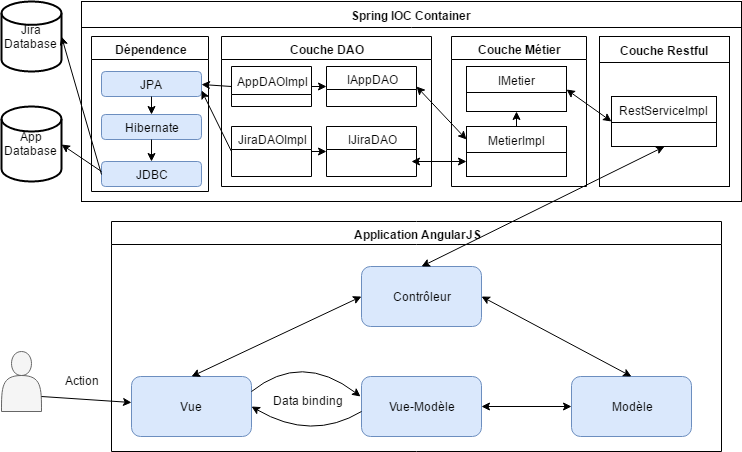

The diagram above was exported from draw.io. Its source (the exported page's mxGraphModel, read from the mxfile embedded in the PNG):
<mxGraphModel dx="872" dy="430" grid="1" gridSize="10" guides="1" tooltips="1" connect="1" arrows="1" fold="1" page="1" pageScale="1" pageWidth="826" pageHeight="1169" background="#ffffff" math="0" shadow="0">
  <root>
    <mxCell id="0" />
    <mxCell id="1" parent="0" />
    <mxCell id="2" value="&lt;b&gt;Spring IOC Container&lt;/b&gt;" style="swimlane;html=1;fontStyle=0;childLayout=stackLayout;horizontal=1;startSize=26;fillColor=none;horizontalStack=0;resizeParent=1;resizeLast=0;collapsible=1;marginBottom=0;swimlaneFillColor=#ffffff;" vertex="1" parent="1">
      <mxGeometry x="90" y="30" width="660" height="200" as="geometry" />
    </mxCell>
    <mxCell id="6" value="" style="shape=actor;whiteSpace=wrap;html=1;fillColor=#f5f5f5;strokeColor=#666666;" vertex="1" parent="1">
      <mxGeometry x="10" y="380" width="40" height="60" as="geometry" />
    </mxCell>
    <mxCell id="8" value="Vue" style="rounded=1;whiteSpace=wrap;html=1;fillColor=#dae8fc;strokeColor=#6c8ebf;" vertex="1" parent="1">
      <mxGeometry x="140" y="405" width="120" height="60" as="geometry" />
    </mxCell>
    <mxCell id="9" value="" style="endArrow=classic;html=1;exitX=1;exitY=0.75;" edge="1" parent="1" source="6" target="8">
      <mxGeometry width="50" height="50" relative="1" as="geometry">
        <mxPoint x="30" y="510" as="sourcePoint" />
        <mxPoint x="80" y="460" as="targetPoint" />
      </mxGeometry>
    </mxCell>
    <mxCell id="10" value="Action" style="text;html=1;resizable=0;points=[];autosize=1;align=left;verticalAlign=top;spacingTop=-4;rotation=0;" vertex="1" parent="1">
      <mxGeometry x="72" y="400" width="50" height="20" as="geometry" />
    </mxCell>
    <mxCell id="11" value="Vue-Modèle" style="rounded=1;whiteSpace=wrap;html=1;fillColor=#dae8fc;strokeColor=#6c8ebf;" vertex="1" parent="1">
      <mxGeometry x="370" y="405" width="120" height="60" as="geometry" />
    </mxCell>
    <mxCell id="12" value="" style="endArrow=classic;html=1;exitX=1;exitY=0.25;curved=1;entryX=0.989;entryY=0.25;entryPerimeter=0;" edge="1" parent="1" source="8" target="14">
      <mxGeometry width="50" height="50" relative="1" as="geometry">
        <mxPoint x="300" y="440" as="sourcePoint" />
        <mxPoint x="350" y="390" as="targetPoint" />
        <Array as="points">
          <mxPoint x="310" y="380" />
        </Array>
      </mxGeometry>
    </mxCell>
    <mxCell id="13" value="" style="endArrow=classic;html=1;curved=1;entryX=1;entryY=0.5;" edge="1" parent="1" target="8">
      <mxGeometry width="50" height="50" relative="1" as="geometry">
        <mxPoint x="370" y="440" as="sourcePoint" />
        <mxPoint x="370" y="450" as="targetPoint" />
        <Array as="points">
          <mxPoint x="320" y="470" />
        </Array>
      </mxGeometry>
    </mxCell>
    <mxCell id="15" value="Modèle" style="rounded=1;whiteSpace=wrap;html=1;fillColor=#dae8fc;strokeColor=#6c8ebf;" vertex="1" parent="1">
      <mxGeometry x="580" y="405" width="120" height="60" as="geometry" />
    </mxCell>
    <mxCell id="16" value="" style="endArrow=classic;startArrow=classic;html=1;entryX=0;entryY=0.5;exitX=1;exitY=0.5;" edge="1" parent="1" source="11" target="15">
      <mxGeometry width="50" height="50" relative="1" as="geometry">
        <mxPoint x="510" y="435" as="sourcePoint" />
        <mxPoint x="560" y="385" as="targetPoint" />
      </mxGeometry>
    </mxCell>
    <mxCell id="17" value="Contrôleur" style="rounded=1;whiteSpace=wrap;html=1;fillColor=#dae8fc;strokeColor=#6c8ebf;" vertex="1" parent="1">
      <mxGeometry x="370" y="295" width="120" height="60" as="geometry" />
    </mxCell>
    <mxCell id="18" value="" style="endArrow=classic;startArrow=classic;html=1;entryX=0;entryY=0.5;exitX=0.5;exitY=0;" edge="1" parent="1" source="8" target="17">
      <mxGeometry width="50" height="50" relative="1" as="geometry">
        <mxPoint x="200" y="379" as="sourcePoint" />
        <mxPoint x="320" y="305" as="targetPoint" />
      </mxGeometry>
    </mxCell>
    <mxCell id="19" value="" style="endArrow=classic;startArrow=classic;html=1;exitX=1;exitY=0.5;entryX=0.5;entryY=0;" edge="1" parent="1" source="17" target="15">
      <mxGeometry width="50" height="50" relative="1" as="geometry">
        <mxPoint x="560" y="350" as="sourcePoint" />
        <mxPoint x="610" y="300" as="targetPoint" />
      </mxGeometry>
    </mxCell>
    <mxCell id="21" value="&lt;b&gt;Couche Restful&lt;/b&gt;" style="swimlane;html=1;fontStyle=0;childLayout=stackLayout;horizontal=1;startSize=26;fillColor=none;horizontalStack=0;resizeParent=1;resizeLast=0;collapsible=1;marginBottom=0;swimlaneFillColor=#ffffff;" vertex="1" parent="1">
      <mxGeometry x="608" y="65" width="130" height="150" as="geometry">
        <mxRectangle x="501" y="90" width="100" height="26" as="alternateBounds" />
      </mxGeometry>
    </mxCell>
    <mxCell id="22" value="RestServiceImpl" style="swimlane;html=1;fontStyle=0;childLayout=stackLayout;horizontal=1;startSize=26;fillColor=none;horizontalStack=0;resizeParent=1;resizeLast=0;collapsible=1;marginBottom=0;swimlaneFillColor=#ffffff;" vertex="1" parent="1">
      <mxGeometry x="620" y="125" width="105" height="50" as="geometry" />
    </mxCell>
    <mxCell id="26" value="Couche Métier" style="swimlane;whiteSpace=wrap;html=1;startSize=23;" vertex="1" parent="1">
      <mxGeometry x="460" y="65" width="135" height="150" as="geometry" />
    </mxCell>
    <mxCell id="28" value="IMetier" style="swimlane;html=1;fontStyle=0;childLayout=stackLayout;horizontal=1;startSize=26;fillColor=none;horizontalStack=0;resizeParent=1;resizeLast=0;collapsible=1;marginBottom=0;swimlaneFillColor=#ffffff;" vertex="1" parent="26">
      <mxGeometry x="15" y="30" width="100" height="45" as="geometry" />
    </mxCell>
    <mxCell id="34" value="MetierImpl" style="swimlane;html=1;fontStyle=0;childLayout=stackLayout;horizontal=1;startSize=26;fillColor=none;horizontalStack=0;resizeParent=1;resizeLast=0;collapsible=1;marginBottom=0;swimlaneFillColor=#ffffff;" vertex="1" parent="26">
      <mxGeometry x="15" y="90" width="100" height="50" as="geometry" />
    </mxCell>
    <mxCell id="40" value="" style="endArrow=classic;html=1;exitX=0.5;exitY=0;entryX=0.5;entryY=1;" edge="1" parent="26" source="34" target="28">
      <mxGeometry width="50" height="50" relative="1" as="geometry">
        <mxPoint x="-60" y="125" as="sourcePoint" />
        <mxPoint x="-25" y="75" as="targetPoint" />
      </mxGeometry>
    </mxCell>
    <mxCell id="32" value="" style="endArrow=classic;startArrow=classic;html=1;entryX=0;entryY=0.5;exitX=1;exitY=0.5;" edge="1" parent="1" source="28" target="22">
      <mxGeometry width="50" height="50" relative="1" as="geometry">
        <mxPoint x="565" y="185" as="sourcePoint" />
        <mxPoint x="615" y="135" as="targetPoint" />
      </mxGeometry>
    </mxCell>
    <mxCell id="41" value="Application AngularJS" style="swimlane;whiteSpace=wrap;html=1;" vertex="1" parent="1">
      <mxGeometry x="120" y="250" width="610" height="230" as="geometry" />
    </mxCell>
    <mxCell id="14" value="Data binding" style="text;html=1;resizable=0;points=[];autosize=1;align=left;verticalAlign=top;spacingTop=-4;" vertex="1" parent="41">
      <mxGeometry x="160" y="170" width="90" height="20" as="geometry" />
    </mxCell>
    <mxCell id="24" value="" style="endArrow=classic;startArrow=classic;html=1;exitX=0.5;exitY=0;entryX=0.5;entryY=1;" edge="1" parent="1" source="17" target="22">
      <mxGeometry width="50" height="50" relative="1" as="geometry">
        <mxPoint x="530" y="270" as="sourcePoint" />
        <mxPoint x="580" y="220" as="targetPoint" />
      </mxGeometry>
    </mxCell>
    <mxCell id="42" value="Couche DAO" style="swimlane;whiteSpace=wrap;html=1;" vertex="1" parent="1">
      <mxGeometry x="230" y="65" width="210" height="150" as="geometry" />
    </mxCell>
    <mxCell id="43" value="&lt;span style=&quot;font-weight: normal&quot;&gt;IAppDAO&lt;/span&gt;" style="swimlane;whiteSpace=wrap;html=1;" vertex="1" parent="1">
      <mxGeometry x="335" y="95" width="90" height="40" as="geometry" />
    </mxCell>
    <mxCell id="44" value="&lt;span style=&quot;font-weight: normal&quot;&gt;IJiraDAO&lt;/span&gt;" style="swimlane;whiteSpace=wrap;html=1;" vertex="1" parent="1">
      <mxGeometry x="335" y="155" width="90" height="50" as="geometry" />
    </mxCell>
    <mxCell id="45" value="&lt;span style=&quot;font-weight: normal&quot;&gt;AppDAOImpl&lt;/span&gt;" style="swimlane;whiteSpace=wrap;html=1;startSize=28;" vertex="1" parent="1">
      <mxGeometry x="240" y="95" width="80" height="40" as="geometry" />
    </mxCell>
    <mxCell id="46" value="&lt;span style=&quot;font-weight: normal&quot;&gt;JiraDAOImpl&lt;/span&gt;" style="swimlane;whiteSpace=wrap;html=1;" vertex="1" parent="1">
      <mxGeometry x="240" y="155" width="80" height="50" as="geometry" />
    </mxCell>
    <mxCell id="47" value="" style="endArrow=classic;startArrow=classic;html=1;entryX=0;entryY=0.25;exitX=1;exitY=0.5;" edge="1" parent="1" source="43" target="34">
      <mxGeometry width="50" height="50" relative="1" as="geometry">
        <mxPoint x="30" y="290" as="sourcePoint" />
        <mxPoint x="80" y="240" as="targetPoint" />
      </mxGeometry>
    </mxCell>
    <mxCell id="48" value="" style="endArrow=classic;startArrow=classic;html=1;" edge="1" parent="1">
      <mxGeometry width="50" height="50" relative="1" as="geometry">
        <mxPoint x="420" y="190" as="sourcePoint" />
        <mxPoint x="475" y="190" as="targetPoint" />
      </mxGeometry>
    </mxCell>
    <mxCell id="49" value="" style="endArrow=classic;html=1;entryX=0;entryY=0.5;exitX=1;exitY=0.5;" edge="1" parent="1" source="45" target="43">
      <mxGeometry width="50" height="50" relative="1" as="geometry">
        <mxPoint x="20" y="240" as="sourcePoint" />
        <mxPoint x="70" y="190" as="targetPoint" />
      </mxGeometry>
    </mxCell>
    <mxCell id="50" value="" style="endArrow=classic;html=1;entryX=0;entryY=0.5;exitX=1;exitY=0.5;" edge="1" parent="1" source="46" target="44">
      <mxGeometry width="50" height="50" relative="1" as="geometry">
        <mxPoint x="320" y="190" as="sourcePoint" />
        <mxPoint x="90" y="240" as="targetPoint" />
      </mxGeometry>
    </mxCell>
    <mxCell id="51" value="Dépendence" style="swimlane;whiteSpace=wrap;html=1;startSize=23;" vertex="1" parent="1">
      <mxGeometry x="100" y="65" width="117" height="155" as="geometry" />
    </mxCell>
    <mxCell id="53" value="JPA" style="rounded=1;whiteSpace=wrap;html=1;fillColor=#dae8fc;strokeColor=#6c8ebf;" vertex="1" parent="1">
      <mxGeometry x="110" y="100" width="100" height="25" as="geometry" />
    </mxCell>
    <mxCell id="54" value="Hibernate" style="rounded=1;whiteSpace=wrap;html=1;fillColor=#dae8fc;strokeColor=#6c8ebf;" vertex="1" parent="1">
      <mxGeometry x="110" y="143" width="100" height="25" as="geometry" />
    </mxCell>
    <mxCell id="55" value="JDBC" style="rounded=1;whiteSpace=wrap;html=1;fillColor=#dae8fc;strokeColor=#6c8ebf;" vertex="1" parent="1">
      <mxGeometry x="110" y="190" width="100" height="25" as="geometry" />
    </mxCell>
    <mxCell id="56" value="" style="endArrow=classic;html=1;entryX=1;entryY=0.5;exitX=0;exitY=0.5;" edge="1" parent="1" source="45" target="53">
      <mxGeometry width="50" height="50" relative="1" as="geometry">
        <mxPoint x="30" y="270" as="sourcePoint" />
        <mxPoint x="80" y="220" as="targetPoint" />
      </mxGeometry>
    </mxCell>
    <mxCell id="57" value="" style="endArrow=classic;html=1;entryX=1;entryY=0.75;exitX=0;exitY=0.5;" edge="1" parent="1" source="46" target="53">
      <mxGeometry width="50" height="50" relative="1" as="geometry">
        <mxPoint x="20" y="250" as="sourcePoint" />
        <mxPoint x="70" y="200" as="targetPoint" />
      </mxGeometry>
    </mxCell>
    <mxCell id="58" value="" style="endArrow=classic;html=1;entryX=0.5;entryY=0;exitX=0.5;exitY=1;" edge="1" parent="1" source="53" target="54">
      <mxGeometry width="50" height="50" relative="1" as="geometry">
        <mxPoint x="30" y="200" as="sourcePoint" />
        <mxPoint x="80" y="150" as="targetPoint" />
      </mxGeometry>
    </mxCell>
    <mxCell id="59" value="" style="endArrow=classic;html=1;entryX=0.5;entryY=0;exitX=0.5;exitY=1;" edge="1" parent="1" source="54" target="55">
      <mxGeometry width="50" height="50" relative="1" as="geometry">
        <mxPoint x="20" y="240" as="sourcePoint" />
        <mxPoint x="70" y="190" as="targetPoint" />
      </mxGeometry>
    </mxCell>
    <mxCell id="60" value="Jira Database" style="strokeWidth=2;html=1;shape=mxgraph.flowchart.database;whiteSpace=wrap;" vertex="1" parent="1">
      <mxGeometry x="10" y="30" width="60" height="70" as="geometry" />
    </mxCell>
    <mxCell id="61" value="App Database" style="strokeWidth=2;html=1;shape=mxgraph.flowchart.database;whiteSpace=wrap;" vertex="1" parent="1">
      <mxGeometry x="10" y="135" width="60" height="75" as="geometry" />
    </mxCell>
    <mxCell id="62" value="" style="endArrow=classic;html=1;entryX=1;entryY=0.5;entryPerimeter=0;exitX=0;exitY=0.5;" edge="1" parent="1" source="55" target="60">
      <mxGeometry width="50" height="50" relative="1" as="geometry">
        <mxPoint x="30" y="310" as="sourcePoint" />
        <mxPoint x="80" y="260" as="targetPoint" />
      </mxGeometry>
    </mxCell>
    <mxCell id="63" value="" style="endArrow=classic;html=1;entryX=1;entryY=0.5;entryPerimeter=0;" edge="1" parent="1" target="61">
      <mxGeometry width="50" height="50" relative="1" as="geometry">
        <mxPoint x="110" y="200" as="sourcePoint" />
        <mxPoint x="90" y="260" as="targetPoint" />
      </mxGeometry>
    </mxCell>
  </root>
</mxGraphModel>